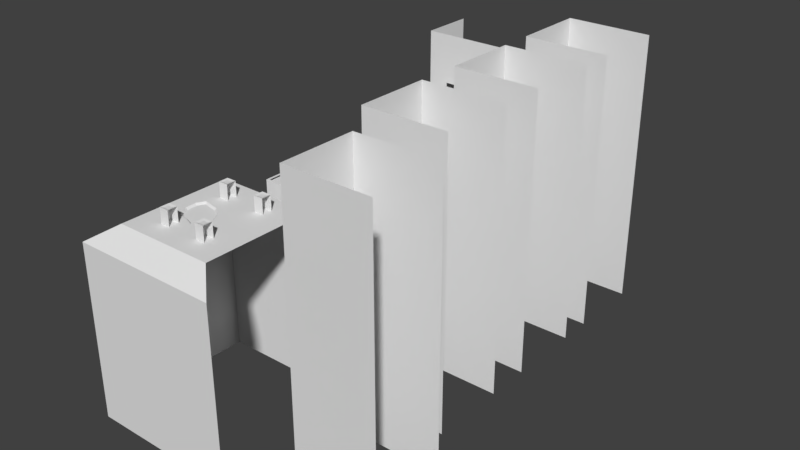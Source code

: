 # Source: CityBlock1.blend  (saved by Blender 2.77.0; exported with 4.5.12 LTS)
import bpy
from mathutils import Matrix  # noqa: F401  (used for matrix-valued properties, if any)

bpy.ops.wm.read_factory_settings(use_empty=True)
scene = bpy.context.scene
scene.name = 'Scene'

# ---- collections
col_collection_1 = bpy.data.collections.new('Collection 1'); scene.collection.children.link(col_collection_1)

# ---- materials (node trees are filled in below, after node groups)
mat_shellhouse = bpy.data.materials.new('ShellHouse')
mat_shellhouse.alpha_threshold = 0.0
mat_shellhouse.use_transparent_shadow = False
mat_shellhouse.roughness = 0.5
mat_citywall1 = bpy.data.materials.new('CityWall1')
mat_citywall1.alpha_threshold = 0.0
mat_citywall1.use_transparent_shadow = False
mat_citywall1.roughness = 0.5
mat_citywall2 = bpy.data.materials.new('CityWall2')
mat_citywall2.alpha_threshold = 0.0
mat_citywall2.use_transparent_shadow = False
mat_citywall2.roughness = 0.5
mat_citywall3 = bpy.data.materials.new('CityWall3')
mat_citywall3.alpha_threshold = 0.0
mat_citywall3.use_transparent_shadow = False
mat_citywall3.roughness = 0.5
mat_citywall4 = bpy.data.materials.new('CityWall4')
mat_citywall4.alpha_threshold = 0.0
mat_citywall4.use_transparent_shadow = False
mat_citywall4.roughness = 0.5
mat_cityroof1 = bpy.data.materials.new('CityRoof1')
mat_cityroof1.alpha_threshold = 0.0
mat_cityroof1.use_transparent_shadow = False
mat_cityroof1.roughness = 0.5
mat_cityskyglass = bpy.data.materials.new('CitySkyGlass')
mat_cityskyglass.alpha_threshold = 0.0
mat_cityskyglass.use_transparent_shadow = False
mat_cityskyglass.roughness = 0.5
mat_graygeneric = bpy.data.materials.new('GrayGeneric')
mat_graygeneric.alpha_threshold = 0.0
mat_graygeneric.use_transparent_shadow = False
mat_graygeneric.roughness = 0.5
mat_grayflat = bpy.data.materials.new('GrayFlat')
mat_grayflat.alpha_threshold = 0.0
mat_grayflat.use_transparent_shadow = False
mat_grayflat.roughness = 0.5
mat_sheen = bpy.data.materials.new('Sheen')
mat_sheen.alpha_threshold = 0.0
mat_sheen.use_transparent_shadow = False
mat_sheen.roughness = 0.5
mat_fan = bpy.data.materials.new('Fan')
mat_fan.alpha_threshold = 0.0
mat_fan.use_transparent_shadow = False
mat_fan.roughness = 0.5
mat_sheendoor = bpy.data.materials.new('SheenDoor')
mat_sheendoor.alpha_threshold = 0.0
mat_sheendoor.use_transparent_shadow = False
mat_sheendoor.roughness = 0.5
mat_debris = bpy.data.materials.new('Debris')
mat_debris.alpha_threshold = 0.0
mat_debris.use_transparent_shadow = False
mat_debris.roughness = 0.5
mat_chimney = bpy.data.materials.new('Chimney')
mat_chimney.alpha_threshold = 0.0
mat_chimney.use_transparent_shadow = False
mat_chimney.roughness = 0.5
mat_black = bpy.data.materials.new('Black')
mat_black.alpha_threshold = 0.0
mat_black.use_transparent_shadow = False
mat_black.diffuse_color = (0.0, 0.0, 0.0, 1.0)
mat_black.roughness = 0.5
mat_black.specular_intensity = 0.0

# ---- material node trees

# ---- world
world_world = bpy.data.worlds.new('World'); scene.world = world_world
world_world.color = (0.05088, 0.05088, 0.05088)
world_world.use_sun_shadow = False
world_world.sun_shadow_jitter_overblur = 0.0
world_world.cycles.sampling_method = 'MANUAL'

# ---- meshes
me_cityblock1 = bpy.data.meshes.new('CityBlock1')
me_cityblock1.from_pydata([(-72.91, 4.893, -477.2), (172.2, 4.893, -477.2), (-72.91, 4.893, 183.0), (172.2, 4.893, 183.0), (20.79, 4.893, 13.29), (-18.53, 4.893, 13.29), (20.79, 4.893, 49.55), (-18.53, 4.893, 49.55), (20.79, 6.614, 13.29), (-18.53, 6.614, 13.29), (20.79, 6.614, 49.55), (-18.53, 6.614, 49.55), (-72.91, 148.7, -477.2), (-72.91, 148.7, 183.0), (-59.02, -216.6, 0.0), (166.4, -216.6, 0.0), (-59.02, -17.15, 0.0), (166.4, -17.15, 0.0), (-59.02, -17.15, -483.9), (166.4, -17.15, -483.9), (-52.45, -21.75, 0.0), (-52.45, -212.0, 0.0), (158.7, -212.0, 0.0), (158.7, -21.75, 0.0), (-52.45, -21.75, -3.708), (-52.45, -212.0, -3.708), (158.7, -212.0, -3.708), (158.7, -21.75, -3.708), (-59.02, -216.6, -483.9), (166.4, -216.6, -483.9), (69.71, -107.2, -3.714), (144.0, -107.2, -3.714), (144.0, -50.12, -3.714), (69.71, -50.12, -3.714), (70.92, -78.65, 3.054), (142.8, -78.65, 3.054), (69.71, -186.0, -3.714), (144.0, -186.0, -3.714), (144.0, -128.9, -3.714), (69.71, -128.9, -3.714), (70.92, -157.5, 3.054), (142.8, -157.5, 3.054), (-59.02, -17.15, -7.084), (166.4, -17.15, -7.084), (166.4, -216.6, -7.084), (-59.02, -216.6, -7.084), (68.12, 9.571, 5.129), (-65.86, 9.571, 5.129), (68.12, 9.571, 82.63), (-65.86, 9.571, 82.63), (68.12, 92.39, 5.129), (-65.86, 92.39, 5.129), (68.12, 92.39, 82.63), (-65.86, 92.39, 82.63), (-59.02, -630.4, -23.29), (166.4, -630.4, -23.29), (-59.02, -272.4, -23.29), (166.4, -272.4, -23.29), (-59.02, -272.4, -483.9), (166.4, -272.4, -483.9), (-52.45, -277.0, -23.29), (-52.45, -625.8, -23.29), (158.7, -625.8, -23.29), (158.7, -277.0, -23.29), (-52.45, -277.0, -27.0), (-52.45, -625.8, -27.0), (158.7, -625.8, -27.0), (158.7, -277.0, -27.0), (-59.02, -630.4, -483.9), (166.4, -630.4, -483.9), (-59.02, -272.4, -30.38), (166.4, -272.4, -30.38), (166.4, -630.4, -30.38), (-59.02, -630.4, -30.38), (88.67, -375.0, -27.73), (88.67, -375.0, -20.93), (88.67, -349.7, -27.73), (88.67, -349.7, -20.93), (113.9, -375.0, -27.73), (113.9, -375.0, -20.93), (113.9, -349.7, -27.73), (113.9, -349.7, -20.93), (88.67, -414.3, -27.73), (88.67, -414.3, -20.93), (88.67, -389.0, -27.73), (88.67, -389.0, -20.93), (113.9, -414.3, -27.73), (113.9, -414.3, -20.93), (113.9, -389.0, -27.73), (113.9, -389.0, -20.93), (49.96, -375.0, -27.73), (49.96, -375.0, -20.93), (49.96, -349.7, -27.73), (49.96, -349.7, -20.93), (75.24, -375.0, -27.73), (75.24, -375.0, -20.93), (75.24, -349.7, -27.73), (75.24, -349.7, -20.93), (49.96, -414.3, -27.73), (49.96, -414.3, -20.93), (49.96, -389.0, -27.73), (49.96, -389.0, -20.93), (75.24, -414.3, -27.73), (75.24, -414.3, -20.93), (75.24, -389.0, -27.73), (75.24, -389.0, -20.93), (88.67, -536.3, -27.73), (88.67, -536.3, -20.93), (88.67, -511.0, -27.73), (88.67, -511.0, -20.93), (113.9, -536.3, -27.73), (113.9, -536.3, -20.93), (113.9, -511.0, -27.73), (113.9, -511.0, -20.93), (88.67, -575.5, -27.73), (88.67, -575.5, -20.93), (88.67, -550.3, -27.73), (88.67, -550.3, -20.93), (113.9, -575.5, -27.73), (113.9, -575.5, -20.93), (113.9, -550.3, -27.73), (113.9, -550.3, -20.93), (49.96, -536.3, -27.73), (49.96, -536.3, -20.93), (49.96, -511.0, -27.73), (49.96, -511.0, -20.93), (75.24, -536.3, -27.73), (75.24, -536.3, -20.93), (75.24, -511.0, -27.73), (75.24, -511.0, -20.93), (49.96, -575.5, -27.73), (49.96, -575.5, -20.93), (49.96, -550.3, -27.73), (49.96, -550.3, -20.93), (75.24, -575.5, -27.73), (75.24, -575.5, -20.93), (75.24, -550.3, -27.73), (75.24, -550.3, -20.93), (261.5, -134.7, -483.9), (486.9, -134.7, -483.9), (261.5, -334.1, -483.9), (486.9, -334.1, -483.9), (261.5, -134.7, 247.2), (486.9, -134.7, 247.2), (486.9, -334.1, 247.2), (261.5, -334.1, 247.2), (261.5, 153.1, -483.9), (486.9, 153.1, -483.9), (261.5, -46.37, -483.9), (486.9, -46.37, -483.9), (261.5, 153.1, 247.2), (486.9, 153.1, 247.2), (486.9, -46.37, 247.2), (261.5, -46.37, 247.2), (-13.3, -462.3, -27.73), (-13.3, -462.3, 4.776), (-13.3, -437.1, -27.73), (-13.3, -437.1, 4.776), (11.97, -462.3, 4.776), (11.97, -437.1, -27.73), (11.97, -437.1, 4.776), (-13.3, -501.9, -27.73), (11.97, -501.9, -27.73), (-9.597, -435.5, -27.01), (-9.597, -435.5, -0.8728), (8.266, -435.5, -27.01), (8.266, -435.5, -0.8728), (-9.597, -438.5, -27.01), (-9.597, -438.5, -0.8728), (8.266, -438.5, -0.8728), (261.5, -450.4, -483.9), (486.9, -450.4, -483.9), (261.5, -649.8, -483.9), (486.9, -649.8, -483.9), (261.5, -450.4, 247.2), (486.9, -450.4, 247.2), (486.9, -649.8, 247.2), (261.5, -649.8, 247.2), (-141.5, -680.7, -483.9), (248.8, -680.7, -483.9), (-141.5, -1088.0, -483.9), (248.8, -1088.0, -483.9), (-141.5, -680.7, -30.38), (248.8, -680.7, -30.38), (248.8, -1088.0, -30.38), (-141.5, -1088.0, -30.38), (-78.61, -1030.0, 10.41), (186.0, -1030.0, 10.41), (-78.61, -738.4, 10.41), (186.0, -738.4, 10.41), (342.2, -766.2, -483.9), (567.6, -766.2, -483.9), (342.2, -965.6, -483.9), (567.6, -965.6, -483.9), (342.2, -766.2, 247.2), (567.6, -766.2, 247.2), (567.6, -965.6, 247.2), (342.2, -965.6, 247.2), (-13.74, -812.1, 5.174), (-13.74, -812.1, 49.51), (-13.74, -786.8, 5.174), (-13.74, -786.8, 49.51), (11.53, -812.1, 5.174), (11.53, -812.1, 49.51), (11.53, -786.8, 5.174), (11.53, -786.8, 49.51), (42.5, -868.9, 10.41), (42.48, -868.9, 10.41), (55.54, -893.4, 10.41), (19.28, -852.8, 10.41), (19.28, -852.8, 10.41), (-5.063, -848.0, 10.41), (-5.063, -848.0, 10.41), (-24.19, -843.7, 10.41), (-24.19, -843.7, 10.41), (-35.68, -864.3, 10.41), (-35.68, -864.3, 10.41), (-33.93, -893.6, 10.41), (-33.93, -893.6, 10.41), (-18.2, -922.2, 10.41), (-18.2, -922.2, 10.41), (8.803, -927.8, 10.41), (8.803, -927.8, 10.41), (32.12, -936.6, 10.41), (38.97, -871.2, 6.149), (38.95, -871.2, 6.149), (50.5, -892.8, 6.149), (18.45, -857.0, 6.149), (18.45, -857.0, 6.149), (-3.064, -852.7, 6.149), (-3.064, -852.7, 6.149), (-19.97, -849.0, 6.149), (-19.97, -849.0, 6.149), (-30.12, -867.1, 6.149), (-30.12, -867.1, 6.149), (-28.58, -893.0, 6.149), (-28.58, -893.0, 6.149), (-14.68, -918.3, 6.149), (-14.68, -918.3, 6.149), (9.191, -923.2, 6.149), (9.191, -923.2, 6.149), (29.79, -931.0, 6.149), (-7.471, -805.8, 47.99), (-7.471, -793.1, 47.99), (5.256, -793.1, 47.99), (5.256, -805.8, 47.99), (-13.74, -976.3, 5.174), (-13.74, -976.3, 49.51), (-13.74, -951.0, 5.174), (-13.74, -951.0, 49.51), (11.53, -976.3, 5.174), (11.53, -976.3, 49.51), (11.53, -951.0, 5.174), (11.53, -951.0, 49.51), (-7.471, -970.0, 47.99), (-7.471, -957.3, 47.99), (5.256, -957.3, 47.99), (5.256, -970.0, 47.99), (95.65, -812.1, 5.174), (95.65, -812.1, 49.51), (95.65, -786.8, 5.174), (95.65, -786.8, 49.51), (120.9, -812.1, 5.174), (120.9, -812.1, 49.51), (120.9, -786.8, 5.174), (120.9, -786.8, 49.51), (101.9, -805.8, 47.99), (101.9, -793.1, 47.99), (114.7, -793.1, 47.99), (114.7, -805.8, 47.99), (95.65, -976.3, 5.174), (95.65, -976.3, 49.51), (95.65, -951.0, 5.174), (95.65, -951.0, 49.51), (120.9, -976.3, 5.174), (120.9, -976.3, 49.51), (120.9, -951.0, 5.174), (120.9, -951.0, 49.51), (101.9, -970.0, 47.99), (101.9, -957.3, 47.99), (114.7, -957.3, 47.99), (114.7, -970.0, 47.99)], [], [(2, 0, 5, 7), (0, 1, 4, 5), (1, 3, 6, 4), (3, 2, 7, 6), (7, 5, 9, 11), (5, 4, 8, 9), (4, 6, 10, 8), (6, 7, 11, 10), (0, 2, 13, 12), (15, 17, 23, 22), (42, 43, 19, 18), (45, 42, 18, 28), (22, 23, 27, 26), (16, 14, 21, 20), (17, 16, 20, 23), (14, 15, 22, 21), (25, 26, 27, 24), (55, 57, 63, 62), (23, 20, 24, 27), (21, 22, 26, 25), (44, 45, 28, 29), (39, 36, 40), (33, 30, 34), (32, 33, 34, 35), (30, 31, 35, 34), (38, 39, 40, 41), (36, 37, 41, 40), (15, 14, 45, 44), (14, 16, 42, 45), (16, 17, 43, 42), (11, 9, 47, 49), (9, 8, 46, 47), (10, 48, 46, 8), (11, 49, 48, 10), (47, 46, 50, 51), (48, 52, 50, 46), (49, 53, 52, 48), (49, 47, 51, 53), (70, 71, 59, 58), (73, 70, 58, 68), (62, 63, 67, 66), (56, 54, 61, 60), (57, 56, 60, 63), (54, 55, 62, 61), (65, 66, 67, 64), (63, 60, 64, 67), (61, 62, 66, 65), (72, 73, 68, 69), (55, 54, 73, 72), (54, 56, 70, 73), (56, 57, 71, 70), (75, 77, 76, 74), (77, 81, 80, 76), (79, 75, 74, 78), (79, 81, 77, 75), (83, 85, 84, 82), (85, 89, 88, 84), (87, 83, 82, 86), (87, 89, 85, 83), (91, 93, 92, 90), (93, 97, 96, 92), (95, 91, 90, 94), (95, 97, 93, 91), (99, 101, 100, 98), (101, 105, 104, 100), (103, 99, 98, 102), (103, 105, 101, 99), (107, 109, 108, 106), (109, 113, 112, 108), (111, 107, 106, 110), (111, 113, 109, 107), (115, 117, 116, 114), (117, 121, 120, 116), (119, 115, 114, 118), (119, 121, 117, 115), (123, 125, 124, 122), (125, 129, 128, 124), (127, 123, 122, 126), (127, 129, 125, 123), (131, 133, 132, 130), (133, 137, 136, 132), (135, 131, 130, 134), (135, 137, 133, 131), (142, 143, 139, 138), (145, 142, 138, 140), (144, 145, 140, 141), (150, 151, 147, 146), (153, 150, 146, 148), (152, 153, 148, 149), (155, 157, 156, 154), (157, 160, 159, 156), (155, 154, 161), (158, 160, 157, 155), (158, 155, 161, 162), (164, 166, 165, 163), (166, 164, 168, 169), (164, 163, 167, 168), (174, 175, 171, 170), (177, 174, 170, 172), (176, 177, 172, 173), (182, 183, 179, 178), (185, 182, 178, 180), (184, 185, 180, 181), (183, 182, 188, 189), (186, 187, 208, 223, 222, 221, 220, 219, 218, 217, 216, 188), (185, 184, 187, 186), (182, 185, 186, 188), (194, 195, 191, 190), (197, 194, 190, 192), (196, 197, 192, 193), (199, 201, 200, 198), (201, 205, 204, 200), (203, 199, 198, 202), (205, 201, 243, 244), (226, 224, 225, 227, 228, 229, 230, 231, 232, 233, 234, 235, 236, 237, 238, 239, 240, 241), (188, 216, 215, 214, 213, 212, 211, 210, 209, 207, 206, 208, 187, 189), (217, 218, 236, 235), (210, 211, 229, 228), (218, 219, 237, 236), (211, 212, 230, 229), (219, 220, 238, 237), (212, 213, 231, 230), (220, 221, 239, 238), (213, 214, 232, 231), (206, 207, 225, 224), (221, 222, 240, 239), (214, 215, 233, 232), (208, 206, 224, 226), (222, 223, 241, 240), (215, 216, 234, 233), (207, 209, 227, 225), (223, 208, 226, 241), (216, 217, 235, 234), (209, 210, 228, 227), (245, 244, 243, 242), (199, 203, 245, 242), (203, 205, 244, 245), (201, 199, 242, 243), (247, 249, 248, 246), (249, 253, 252, 248), (251, 247, 246, 250), (253, 249, 255, 256), (257, 256, 255, 254), (247, 251, 257, 254), (251, 253, 256, 257), (249, 247, 254, 255), (259, 261, 260, 258), (261, 265, 264, 260), (263, 259, 258, 262), (265, 261, 267, 268), (269, 268, 267, 266), (259, 263, 269, 266), (263, 265, 268, 269), (261, 259, 266, 267), (271, 273, 272, 270), (273, 277, 276, 272), (275, 271, 270, 274), (277, 273, 279, 280), (281, 280, 279, 278), (271, 275, 281, 278), (275, 277, 280, 281), (273, 271, 278, 279)])
me_cityblock1.polygons.foreach_set('material_index', [2, 2, 2, 2, 0, 0, 0, 0, 2, 8, 1, 1, 8, 8, 8, 8, 8, 8, 8, 8, 1, 7, 7, 6, 6, 6, 6, 8, 8, 8, 0, 0, 0, 0, 0, 0, 0, 0, 3, 3, 8, 8, 8, 8, 8, 8, 8, 3, 8, 8, 8, 9, 9, 9, 10, 9, 9, 9, 10, 9, 9, 9, 10, 9, 9, 9, 10, 9, 9, 9, 10, 9, 9, 9, 10, 9, 9, 9, 10, 9, 9, 9, 10, 3, 3, 3, 3, 3, 3, 9, 9, 9, 9, 9, 11, 9, 9, 2, 2, 2, 1, 1, 1, 5, 5, 5, 5, 3, 3, 3, 9, 9, 9, 9, 12, 5, 5, 12, 12, 5, 5, 12, 12, 5, 5, 5, 12, 12, 12, 5, 12, 12, 12, 5, 10, 9, 0, 9, 9, 9, 9, 9, 10, 9, 0, 9, 9, 9, 9, 9, 10, 9, 0, 9, 9, 9, 9, 9, 10, 9, 0, 9])
_uv = me_cityblock1.uv_layers.new(name='UVMap')
_uv.uv.foreach_set('vector', [3.585, -2.585, 3.585, 3.585, 2.216, -0.9992, 2.216, -1.333, 3.585, 3.585, -2.585, 3.585, 1.226, -0.9992, 2.216, -0.9992, -2.585, 3.585, -2.585, -2.585, 1.226, -1.333, 1.226, -0.9992, -2.585, -2.585, 3.585, -2.585, 2.216, -1.333, 1.226, -1.333, 2.707, -0.5237, 2.707, -1.157, 2.791, -1.157, 2.791, -0.5237, 2.624, 0.1551, 2.624, -0.8177, 2.707, -0.8177, 2.707, 0.1551, 2.791, -1.791, 2.791, -1.157, 2.707, -1.157, 2.707, -1.791, 2.707, -1.791, 2.707, -0.8177, 2.624, -0.8177, 2.624, -1.791, -1.174, 2.174, -1.174, -3.518, 2.174, -3.518, 2.174, 2.174, -5.166, -5.166, 0.3293, -5.166, 0.2026, -4.953, -5.039, -4.953, -0.9374, -3.281, 1.937, -3.281, 1.937, 1.937, -0.9374, 1.937, 1.937, 1.937, -0.9374, 1.937, -0.9374, -3.281, 1.937, -3.281, 0.6267, 5.912, 0.6267, 0.6615, 0.7289, 0.6615, 0.7289, 5.912, 0.3293, 1.056, -5.166, 1.056, -5.039, 0.8743, 0.2026, 0.8743, 0.3293, -5.166, 0.3293, 1.056, 0.2026, 0.8743, 0.2026, -4.953, -5.166, 1.056, -5.166, -5.166, -5.039, -4.953, -5.039, 0.8743, 0.3293, 0.6615, 0.3293, -5.166, 5.571, -5.166, 5.571, 0.6615, -5.166, -5.166, 0.3293, -5.166, 0.2026, -4.953, -5.039, -4.953, 6.064, -5.166, 6.064, 0.6615, 5.962, 0.6615, 5.962, -5.166, 6.064, 0.6615, 6.064, -5.166, 6.166, -5.166, 6.166, 0.6615, -0.9374, -3.281, 1.937, -3.281, 1.937, 1.937, -0.9374, 1.937, 0.3625, 0.01589, 0.3625, 1.96, -0.6236, 0.9879, 0.3625, 0.01589, 0.3625, 1.96, -0.6236, 0.9879, -0.5, 1.639e-07, 1.5, 0.0, 1.467, 0.5, -0.4673, 0.5, -0.5, -1.49e-08, 1.5, 0.0, 1.467, 0.5, -0.4673, 0.5, 1.5, 0.5, -0.5, 0.5, -0.4673, -1.49e-08, 1.467, 0.0, 1.5, 0.5, -0.5, 0.5, -0.4673, -1.49e-08, 1.467, 0.0, 5.767, -5.166, 5.767, 1.056, 5.571, 1.056, 5.571, -5.166, 0.3293, 6.166, 0.3293, 0.6615, 0.5245, 0.6615, 0.5245, 6.166, 5.767, 1.056, 5.767, -5.166, 5.962, -5.166, 5.962, 1.056, 0.1518, 0.3231, 0.2784, 0.323, 0.4312, 0.4996, 0.0, 0.5001, 0.2784, 0.323, 0.2784, 0.1763, 0.4312, 0.0, 0.4312, 0.4996, 0.7096, 0.1772, 0.8623, 0.0004868, 0.4312, 0.0, 0.583, 0.177, 0.7096, 0.3238, 0.8623, 0.5001, 0.8623, 0.0004868, 0.7096, 0.1772, 0.6667, 0.5001, 0.6667, 1.0, 0.3333, 1.0, 0.3333, 0.5001, 1.0, 0.5001, 0.6667, 0.5001, 0.6667, 0.9001, 1.0, 0.9001, 0.3333, 0.5001, 0.0, 0.5001, 0.0, 1.0, 0.3333, 1.0, 2.791, -0.5237, 2.791, -1.157, 2.791, -1.157, 2.791, -0.5237, -2.951, -3.281, 3.951, -3.281, 3.951, 1.937, -2.951, 1.937, 3.951, 1.937, -2.951, 1.937, -2.951, -3.281, 3.951, -3.281, 0.6267, 5.912, 0.6267, 0.6615, 0.7289, 0.6615, 0.7289, 5.912, 0.3293, 1.056, -5.166, 1.056, -5.039, 0.8743, 0.2026, 0.8743, 0.3293, -5.166, 0.3293, 1.056, 0.2026, 0.8743, 0.2026, -4.953, -5.166, 1.056, -5.166, -5.166, -5.039, -4.953, -5.039, 0.8743, 0.3293, 0.6615, 0.3293, -5.166, 5.571, -5.166, 5.571, 0.6615, 6.064, -5.166, 6.064, 0.6615, 5.962, 0.6615, 5.962, -5.166, 6.064, 0.6615, 6.064, -5.166, 6.166, -5.166, 6.166, 0.6615, -2.951, -3.281, 3.951, -3.281, 3.951, 1.937, -2.951, 1.937, 5.767, -5.166, 5.767, 1.056, 5.571, 1.056, 5.571, -5.166, 0.3293, 6.166, 0.3293, 0.6615, 0.5245, 0.6615, 0.5245, 6.166, 5.767, 1.056, 5.767, -5.166, 5.962, -5.166, 5.962, 1.056, 2.279, 0.5465, -1.279, 0.5465, -1.279, -0.04651, 2.279, -0.04651, 2.279, 0.5464, -1.279, 0.5464, -1.279, -0.04662, 2.279, -0.04662, 2.279, 0.5465, -1.279, 0.5465, -1.279, -0.04655, 2.279, -0.04655, 0.9999, 0.0001003, 0.9999, 0.9999, 9.998e-05, 0.9999, 9.998e-05, 9.998e-05, 2.279, 0.5465, -1.279, 0.5465, -1.279, -0.04651, 2.279, -0.04651, 2.279, 0.5464, -1.279, 0.5464, -1.279, -0.04662, 2.279, -0.04662, 2.279, 0.5465, -1.279, 0.5465, -1.279, -0.04655, 2.279, -0.04655, 0.9999, 0.0001003, 0.9999, 0.9999, 9.998e-05, 0.9999, 9.998e-05, 9.998e-05, 2.279, 0.5465, -1.279, 0.5465, -1.279, -0.04651, 2.279, -0.04651, 2.279, 0.5464, -1.279, 0.5464, -1.279, -0.04662, 2.279, -0.04662, 2.279, 0.5465, -1.279, 0.5465, -1.279, -0.04655, 2.279, -0.04655, 0.9999, 0.0001003, 0.9999, 0.9999, 9.998e-05, 0.9999, 9.998e-05, 9.998e-05, 2.279, 0.5465, -1.279, 0.5465, -1.279, -0.04651, 2.279, -0.04651, 2.279, 0.5464, -1.279, 0.5464, -1.279, -0.04662, 2.279, -0.04662, 2.279, 0.5465, -1.279, 0.5465, -1.279, -0.04655, 2.279, -0.04655, 0.9999, 0.0001003, 0.9999, 0.9999, 9.998e-05, 0.9999, 9.998e-05, 9.998e-05, 2.279, 0.5465, -1.279, 0.5465, -1.279, -0.04651, 2.279, -0.04651, 2.279, 0.5464, -1.279, 0.5464, -1.279, -0.04662, 2.279, -0.04662, 2.279, 0.5465, -1.279, 0.5465, -1.279, -0.04655, 2.279, -0.04655, 0.9999, 0.0001003, 0.9999, 0.9999, 9.998e-05, 0.9999, 9.998e-05, 9.998e-05, 2.279, 0.5465, -1.279, 0.5465, -1.279, -0.04651, 2.279, -0.04651, 2.279, 0.5464, -1.279, 0.5464, -1.279, -0.04662, 2.279, -0.04662, 2.279, 0.5465, -1.279, 0.5465, -1.279, -0.04655, 2.279, -0.04655, 0.9999, 0.0001003, 0.9999, 0.9999, 9.998e-05, 0.9999, 9.998e-05, 9.998e-05, 2.279, 0.5465, -1.279, 0.5465, -1.279, -0.04651, 2.279, -0.04651, 2.279, 0.5464, -1.279, 0.5464, -1.279, -0.04662, 2.279, -0.04662, 2.279, 0.5465, -1.279, 0.5465, -1.279, -0.04655, 2.279, -0.04655, 0.9999, 0.0001003, 0.9999, 0.9999, 9.998e-05, 0.9999, 9.998e-05, 9.998e-05, 2.279, 0.5465, -1.279, 0.5465, -1.279, -0.04651, 2.279, -0.04651, 2.279, 0.5464, -1.279, 0.5464, -1.279, -0.04662, 2.279, -0.04662, 2.279, 0.5465, -1.279, 0.5465, -1.279, -0.04655, 2.279, -0.04655, 0.9999, 0.0001003, 0.9999, 0.9999, 9.998e-05, 0.9999, 9.998e-05, 9.998e-05, -0.9374, -3.281, 1.937, -3.281, 1.937, 1.937, -0.9374, 1.937, 1.937, 1.937, -0.9374, 1.937, -0.9374, -3.281, 1.937, -3.281, -0.9374, -3.281, 1.937, -3.281, 1.937, 1.937, -0.9374, 1.937, -2.071, -5.485, 3.071, -5.485, 3.071, 4.141, -2.071, 4.141, 3.071, 4.141, -2.071, 4.141, -2.071, -5.485, 3.071, -5.485, -2.071, -5.485, 3.071, -5.485, 3.071, 4.141, -2.071, 4.141, -0.4547, 0.03431, 0.6873, 0.03431, 0.6873, 1.235, -0.4547, 1.235, 0.6873, 1.235, 0.6873, 0.4657, 2.47, 0.4657, 2.47, 1.235, -0.4547, 0.03431, -0.4547, 1.235, -1.47, 1.235, -0.9046, 0.03431, -1.47, 0.03431, -1.47, -0.7349, -0.9046, -0.7349, -0.9046, 0.03431, -0.9046, -0.7349, 1.147, -0.7349, 1.147, 0.03431, 1.0, 0.9991, -5.96e-08, 0.9991, 1.192e-07, 0.0, 1.0, 5.298e-08, 0.6873, 0.4657, 0.6873, 1.235, 0.6873, 1.235, 0.6873, 0.4657, 0.6873, 1.235, 2.47, 1.235, 2.47, 1.235, 0.6873, 1.235, -0.9374, -3.281, 1.937, -3.281, 1.937, 1.937, -0.9374, 1.937, 1.937, 1.937, -0.9374, 1.937, -0.9374, -3.281, 1.937, -3.281, -0.9374, -3.281, 1.937, -3.281, 1.937, 1.937, -0.9374, 1.937, -2.951, -3.281, 3.951, -3.281, 3.951, 1.937, -2.951, 1.937, 3.951, 1.937, -2.951, 1.937, -2.951, -3.281, 3.951, -3.281, -2.951, -3.281, 3.951, -3.281, 3.951, 1.937, -2.951, 1.937, -3.353, 0.0, 4.353, 5.96e-08, 3.112, 1.0, -2.112, 1.0, -2.53, 3.53, -2.53, -2.53, 0.3111, 0.4575, -0.5866, 0.9941, -0.4035, 1.528, -0.4035, 1.528, -0.2875, 2.147, -0.2875, 2.147, 0.3057, 2.507, 0.3057, 2.507, 0.9153, 2.547, 3.53, 3.53, -3.353, 0.0, 4.353, 0.0, 3.112, 1.0, -2.112, 1.0, -4.302, -0.01235, 5.302, -0.01235, 3.942, 0.9933, -2.942, 0.9933, -2.071, -5.485, 3.071, -5.485, 3.071, 4.141, -2.071, 4.141, 3.071, 4.141, -2.071, 4.141, -2.071, -5.485, 3.071, -5.485, -2.071, -5.485, 3.071, -5.485, 3.071, 4.141, -2.071, 4.141, 1.216, 0.5465, -0.2162, 0.5465, -0.2162, -0.04651, 1.216, -0.04651, 1.216, 0.5464, -0.2162, 0.5464, -0.2162, -0.04662, 1.216, -0.04662, 1.216, 0.5465, -0.2161, 0.5465, -0.2161, -0.04655, 1.216, -0.04655, 0.9999, 0.4966, 0.008515, 0.496, 0.2493, 0.3744, 0.7545, 0.3759, -0.3206, -0.2755, 0.269, -0.4408, 0.2918, -0.4456, 0.8805, -0.2863, 0.8776, -0.2761, 1.316, 0.06213, 1.31, 0.06973, 1.663, 0.3286, 1.659, 0.3347, 1.482, 0.8295, 1.474, 0.8263, 0.9544, 1.228, 0.9474, 1.219, 0.2363, 1.374, 0.2337, 1.362, -0.2569, 0.9897, -0.2503, 0.9812, -0.7078, 0.6659, 3.53, 3.53, 0.9153, 2.547, 0.9153, 2.547, 1.342, 2.284, 1.342, 2.284, 1.253, 1.846, 1.253, 1.846, 1.153, 1.288, 1.153, 1.288, 0.8195, 0.7567, 0.8187, 0.7562, 0.3111, 0.4575, -2.53, -2.53, 3.53, -2.53, 0.3057, 2.507, 0.3057, 2.507, 0.3057, 2.507, 0.3057, 2.507, 0.9702, -0.3964, 1.467, -0.01372, 1.316, 0.06213, 0.8776, -0.2761, 1.034, 1.369, 0.2291, 1.545, 0.2363, 1.374, 0.9474, 1.219, 1.253, 1.846, 1.253, 1.846, 1.253, 1.846, 1.253, 1.846, -0.2875, 2.147, -0.2875, 2.147, -0.2875, 2.147, -0.2875, 2.147, 1.46, -0.007167, 1.859, 0.2857, 1.663, 0.3286, 1.31, 0.06973, 0.1923, 1.528, -0.3628, 1.107, -0.2569, 0.9897, 0.2337, 1.362, 1.342, 2.284, 1.342, 2.284, 1.342, 2.284, 1.342, 2.284, 0.8187, 0.7562, 0.8195, 0.7567, 0.8195, 0.7567, 0.8187, 0.7562, -0.4035, 1.528, -0.4035, 1.528, -0.4035, 1.528, -0.4035, 1.528, 1.859, 0.3395, 1.66, 0.8993, 1.482, 0.8295, 1.659, 0.3347, -0.4444, -0.3928, 0.2343, -0.5949, 0.269, -0.4408, -0.3206, -0.2755, -0.3739, 1.097, -0.8906, 0.7146, -0.7078, 0.6659, -0.2503, 0.9812, 0.9153, 2.547, 0.9153, 2.547, 0.9153, 2.547, 0.9153, 2.547, 0.291, -0.5921, 0.9571, -0.4118, 0.8805, -0.2863, 0.2918, -0.4456, -0.8906, 0.7146, -0.4444, -0.3928, -0.3206, -0.2755, -0.7078, 0.6659, 1.643, 0.9146, 1.055, 1.369, 0.9544, 1.228, 1.474, 0.8263, 1.153, 1.288, 1.153, 1.288, 1.153, 1.288, 1.153, 1.288, 0.7012, 0.0001003, 0.7012, 0.9999, 0.2987, 0.9999, 0.2987, 9.999e-05, 7.046e-05, 7.046e-05, 0.9933, 0.000107, 0.7527, 0.1218, 0.2427, 0.1207, 0.9933, 0.000107, 0.9999, 0.4966, 0.7545, 0.3759, 0.7527, 0.1218, 0.008515, 0.496, 7.046e-05, 7.046e-05, 0.2427, 0.1207, 0.2493, 0.3744, 1.216, 0.5465, -0.2162, 0.5465, -0.2162, -0.04651, 1.216, -0.04651, 1.216, 0.5464, -0.2162, 0.5464, -0.2162, -0.04662, 1.216, -0.04662, 1.216, 0.5465, -0.2161, 0.5465, -0.2161, -0.04655, 1.216, -0.04655, 0.9999, 0.4966, 0.008515, 0.496, 0.2493, 0.3744, 0.7545, 0.3759, 0.7012, 0.0001003, 0.7012, 0.9999, 0.2987, 0.9999, 0.2987, 9.999e-05, 7.046e-05, 7.046e-05, 0.9933, 0.000107, 0.7527, 0.1218, 0.2427, 0.1207, 0.9933, 0.000107, 0.9999, 0.4966, 0.7545, 0.3759, 0.7527, 0.1218, 0.008515, 0.496, 7.046e-05, 7.046e-05, 0.2427, 0.1207, 0.2493, 0.3744, 1.216, 0.5465, -0.2162, 0.5465, -0.2162, -0.04651, 1.216, -0.04651, 1.216, 0.5464, -0.2162, 0.5464, -0.2162, -0.04662, 1.216, -0.04662, 1.216, 0.5465, -0.2161, 0.5465, -0.2161, -0.04655, 1.216, -0.04655, 0.9999, 0.4966, 0.008515, 0.496, 0.2493, 0.3744, 0.7545, 0.3759, 0.7012, 0.0001003, 0.7012, 0.9999, 0.2987, 0.9999, 0.2987, 9.999e-05, 7.046e-05, 7.046e-05, 0.9933, 0.000107, 0.7527, 0.1218, 0.2427, 0.1207, 0.9933, 0.000107, 0.9999, 0.4966, 0.7545, 0.3759, 0.7527, 0.1218, 0.008515, 0.496, 7.046e-05, 7.046e-05, 0.2427, 0.1207, 0.2493, 0.3744, 1.216, 0.5465, -0.2162, 0.5465, -0.2162, -0.04651, 1.216, -0.04651, 1.216, 0.5464, -0.2162, 0.5464, -0.2162, -0.04662, 1.216, -0.04662, 1.216, 0.5465, -0.2161, 0.5465, -0.2161, -0.04655, 1.216, -0.04655, 0.9999, 0.4966, 0.008515, 0.496, 0.2493, 0.3744, 0.7545, 0.3759, 0.7012, 0.0001003, 0.7012, 0.9999, 0.2987, 0.9999, 0.2987, 9.999e-05, 7.046e-05, 7.046e-05, 0.9933, 0.000107, 0.7527, 0.1218, 0.2427, 0.1207, 0.9933, 0.000107, 0.9999, 0.4966, 0.7545, 0.3759, 0.7527, 0.1218, 0.008515, 0.496, 7.046e-05, 7.046e-05, 0.2427, 0.1207, 0.2493, 0.3744])
me_cityblock1.materials.append(mat_shellhouse)
me_cityblock1.materials.append(mat_citywall1)
me_cityblock1.materials.append(mat_citywall2)
me_cityblock1.materials.append(mat_citywall3)
me_cityblock1.materials.append(mat_citywall4)
me_cityblock1.materials.append(mat_cityroof1)
me_cityblock1.materials.append(mat_cityskyglass)
me_cityblock1.materials.append(mat_graygeneric)
me_cityblock1.materials.append(mat_grayflat)
me_cityblock1.materials.append(mat_sheen)
me_cityblock1.materials.append(mat_fan)
me_cityblock1.materials.append(mat_sheendoor)
me_cityblock1.materials.append(mat_debris)
me_cityblock1.materials.append(mat_chimney)
me_cityblock1.materials.append(mat_black)
me_cityblock1.use_remesh_preserve_volume = False
me_cityblock1.use_remesh_preserve_attributes = False
me_cityblock1.use_mirror_vertex_groups = False
me_cityblock1.update()

# ---- objects
ob_cityblock1 = bpy.data.objects.new('CityBlock1', me_cityblock1)

# ---- transforms, parenting, visibility, modifiers, constraints
ob_cityblock1.location = (0.0, 0.0, 0.0)
ob_cityblock1.lineart.crease_threshold = 0.0

# ---- collection membership
col_collection_1.objects.link(ob_cityblock1)

# ---- scene / render settings (as saved in the file)
scene.frame_start = 1; scene.frame_end = 250; scene.frame_set(60)
scene.render.engine = 'BLENDER_EEVEE_NEXT'
scene.render.resolution_percentage = 50
scene.render.dither_intensity = 0.0
scene.cycles.use_denoising = False
scene.cycles.samples = 128
scene.cycles.sampling_pattern = 'TABULATED_SOBOL'
scene.cycles.light_sampling_threshold = 0.0
scene.cycles.use_adaptive_sampling = False
scene.cycles.use_light_tree = False
scene.cycles.blur_glossy = 0.0
scene.cycles.sample_clamp_indirect = 0.0
scene.view_settings.view_transform = 'Standard'
bpy.context.view_layer.update()

# ---- added for rendering (the .blend has no active camera and no usable light): camera, sun
cam_auto = bpy.data.cameras.new('AutoCamera')
cam_auto.lens = 50.0
cam_auto.sensor_width = 36.0
cam_auto.clip_end = 26066.4
ob_auto_camera = bpy.data.objects.new('AutoCamera', cam_auto)
scene.collection.objects.link(ob_auto_camera)
ob_auto_camera.location = (1698.33, -2249.72, 1069.84)
ob_auto_camera.rotation_euler = (1.09748, -7.21219e-08, 0.694738)
scene.camera = ob_auto_camera
light_auto_sun = bpy.data.lights.new('AutoSun', 'SUN')
light_auto_sun.energy = 3.0
light_auto_sun.angle = 0.0523599
ob_auto_sun = bpy.data.objects.new('AutoSun', light_auto_sun)
scene.collection.objects.link(ob_auto_sun)
ob_auto_sun.rotation_euler = (0.872665, 0.174533, 0.523599)
bpy.context.view_layer.update()
